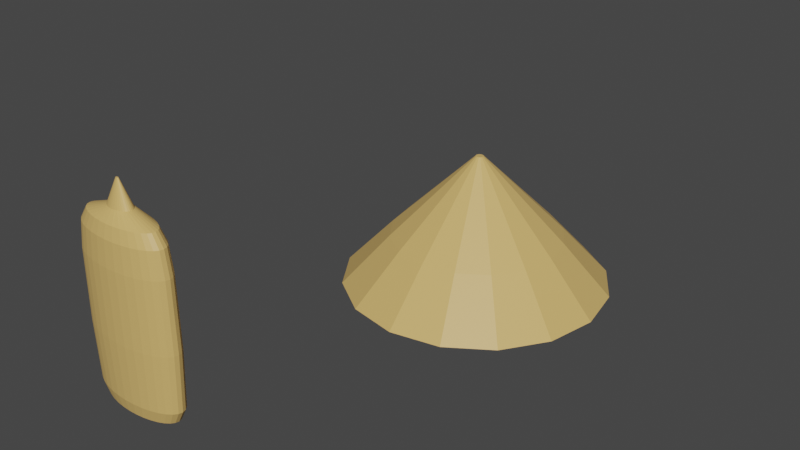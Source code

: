 # Source: Seeds.blend  (saved by Blender 2.90.8; exported with 4.5.12 LTS)
import bpy
from mathutils import Matrix  # noqa: F401  (used for matrix-valued properties, if any)

bpy.ops.wm.read_factory_settings(use_empty=True)
scene = bpy.context.scene
scene.name = 'Scene'

# ---- collections
col_collection = bpy.data.collections.new('Collection'); scene.collection.children.link(col_collection)

# ---- materials (node trees are filled in below, after node groups)
mat_sunflower_seed = bpy.data.materials.new('Sunflower seed')

# ---- material node trees
mat_sunflower_seed.use_nodes = True; mat_sunflower_seed.node_tree.nodes.clear()
_N = mat_sunflower_seed.node_tree.nodes; _L = mat_sunflower_seed.node_tree.links
n0 = _N.new('ShaderNodeBsdfPrincipled'); n0.name = 'Principled BSDF'; n0.location = (10, 300)
n0.distribution = 'GGX'
n0.subsurface_method = 'BURLEY'
n0.inputs[0].default_value = (0.7117, 0.4608, 0.1497, 1.0)
n0.inputs[3].default_value = 1.45
n0.inputs[27].default_value = (0.0, 0.0, 0.0, 1.0)
n0.inputs[28].default_value = 1.0
n1 = _N.new('ShaderNodeOutputMaterial'); n1.name = 'Material Output'; n1.location = (300, 300)
_L.new(n0.outputs[0], n1.inputs[0])
n1.is_active_output = True

# ---- world
world_world = bpy.data.worlds.new('World'); scene.world = world_world
world_world.use_nodes = True; world_world.node_tree.nodes.clear()
_N = world_world.node_tree.nodes; _L = world_world.node_tree.links
n0 = _N.new('ShaderNodeOutputWorld'); n0.name = 'World Output'; n0.location = (300, 300)
n1 = _N.new('ShaderNodeBackground'); n1.name = 'Background'; n1.location = (10, 300)
n1.inputs[0].default_value = (0.05088, 0.05088, 0.05088, 1.0)
_L.new(n1.outputs[0], n0.inputs[0])
n0.is_active_output = True
world_world.color = (0.05088, 0.05088, 0.05088)
world_world.use_sun_shadow = False
world_world.sun_shadow_jitter_overblur = 0.0

# ---- meshes
me_cylinder = bpy.data.meshes.new('Cylinder')
me_cylinder.from_pydata([(9.261e-08, 0.1351, 0.008142), (4.81e-08, 0.2809, 0.268), (0.06771, 0.1325, 0.008142), (0.1408, 0.2755, 0.268), (0.1328, 0.1248, 0.008142), (0.2762, 0.2595, 0.268), (0.1928, 0.1123, 0.008142), (0.4011, 0.2336, 0.268), (0.2454, 0.09551, 0.008142), (0.5104, 0.1986, 0.268), (0.2886, 0.07504, 0.008142), (0.6002, 0.1561, 0.268), (0.3207, 0.05169, 0.008142), (0.6669, 0.1075, 0.268), (0.3404, 0.02635, 0.008142), (0.708, 0.0548, 0.268), (0.3471, 2.703e-07, 0.008142), (0.7219, 2.397e-07, 0.268), (0.3404, -0.02635, 0.008142), (0.708, -0.0548, 0.268), (0.3207, -0.05169, 0.008142), (0.6669, -0.1075, 0.268), (0.2886, -0.07504, 0.008142), (0.6002, -0.1561, 0.268), (0.2454, -0.09551, 0.008142), (0.5104, -0.1986, 0.268), (0.1928, -0.1123, 0.008142), (0.4011, -0.2336, 0.268), (0.1328, -0.1248, 0.008142), (0.2762, -0.2595, 0.268), (0.06771, -0.1325, 0.008142), (0.1408, -0.2755, 0.268), (-2.049e-08, -0.1351, 0.008142), (-1.871e-07, -0.2809, 0.268), (-0.06771, -0.1325, 0.008142), (-0.1408, -0.2755, 0.268), (-0.1328, -0.1248, 0.008142), (-0.2763, -0.2595, 0.268), (-0.1928, -0.1123, 0.008142), (-0.4011, -0.2336, 0.268), (-0.2454, -0.09551, 0.008142), (-0.5104, -0.1986, 0.268), (-0.2886, -0.07504, 0.008142), (-0.6002, -0.1561, 0.268), (-0.3207, -0.05169, 0.008142), (-0.6669, -0.1075, 0.268), (-0.3404, -0.02635, 0.008142), (-0.708, -0.0548, 0.268), (-0.3471, 3.905e-07, 0.008142), (-0.7219, 4.898e-07, 0.268), (-0.3404, 0.02635, 0.008142), (-0.708, 0.0548, 0.268), (-0.3207, 0.05169, 0.008142), (-0.6669, 0.1075, 0.268), (-0.2886, 0.07504, 0.008142), (-0.6002, 0.1561, 0.268), (-0.2454, 0.09551, 0.008142), (-0.5104, 0.1986, 0.268), (-0.1928, 0.1123, 0.008142), (-0.4011, 0.2336, 0.268), (-0.1328, 0.1248, 0.008142), (-0.2762, 0.2595, 0.268), (-0.06771, 0.1325, 0.008142), (-0.1408, 0.2755, 0.268), (3.908e-08, 0.2968, 1.085), (0.1488, 0.2911, 1.085), (0.2919, 0.2742, 1.085), (0.4237, 0.2468, 1.085), (0.5393, 0.2099, 1.085), (0.6341, 0.1649, 1.085), (0.7046, 0.1136, 1.085), (0.748, 0.0579, 1.085), (0.7626, 2.364e-07, 1.085), (0.748, -0.0579, 1.085), (0.7046, -0.1136, 1.085), (0.6341, -0.1649, 1.085), (0.5393, -0.2099, 1.085), (0.4237, -0.2468, 1.085), (0.2919, -0.2742, 1.085), (0.1488, -0.2911, 1.085), (-2.094e-07, -0.2968, 1.085), (-0.1488, -0.2911, 1.085), (-0.2919, -0.2742, 1.085), (-0.4237, -0.2468, 1.085), (-0.5393, -0.2099, 1.085), (-0.6341, -0.1649, 1.085), (-0.7046, -0.1136, 1.085), (-0.748, -0.0579, 1.085), (-0.7626, 5.006e-07, 1.085), (-0.748, 0.0579, 1.085), (-0.7046, 0.1136, 1.085), (-0.6341, 0.1649, 1.085), (-0.5393, 0.2099, 1.085), (-0.4237, 0.2468, 1.085), (-0.2919, 0.2742, 1.085), (-0.1488, 0.2911, 1.085), (1.275e-07, 0.273, 2.441), (0.1369, 0.2677, 2.441), (0.2685, 0.2522, 2.441), (0.3897, 0.227, 2.441), (0.4961, 0.193, 2.441), (0.5833, 0.1517, 2.441), (0.6481, 0.1045, 2.441), (0.6881, 0.05326, 2.441), (0.7015, 2.411e-07, 2.441), (0.6881, -0.05326, 2.441), (0.6481, -0.1045, 2.441), (0.5833, -0.1517, 2.441), (0.4961, -0.193, 2.441), (0.3897, -0.227, 2.441), (0.2685, -0.2522, 2.441), (0.1369, -0.2677, 2.441), (-1.011e-07, -0.273, 2.441), (-0.1369, -0.2677, 2.441), (-0.2685, -0.2522, 2.441), (-0.3897, -0.227, 2.441), (-0.4961, -0.193, 2.441), (-0.5833, -0.1517, 2.441), (-0.6481, -0.1045, 2.441), (-0.6881, -0.05326, 2.441), (-0.7015, 4.841e-07, 2.441), (-0.6881, 0.05326, 2.441), (-0.6481, 0.1045, 2.441), (-0.5833, 0.1517, 2.441), (-0.4961, 0.193, 2.441), (-0.3897, 0.227, 2.441), (-0.2685, 0.2522, 2.441), (-0.1369, 0.2677, 2.441), (2.336e-07, 0.1174, 2.752), (0.0393, 0.1152, 2.752), (0.0771, 0.1085, 2.752), (0.1119, 0.09762, 2.752), (0.1425, 0.08302, 2.752), (0.1675, 0.06523, 2.752), (0.1861, 0.04493, 2.752), (0.1976, 0.02291, 2.752), (0.2015, 2.745e-07, 2.752), (0.1976, -0.02291, 2.752), (0.1861, -0.04493, 2.752), (0.1675, -0.06523, 2.752), (0.1425, -0.08302, 2.752), (0.1119, -0.09762, 2.752), (0.0771, -0.1085, 2.752), (0.0393, -0.1152, 2.752), (1.679e-07, -0.1174, 2.752), (-0.0393, -0.1152, 2.752), (-0.0771, -0.1085, 2.752), (-0.1119, -0.09762, 2.752), (-0.1425, -0.08302, 2.752), (-0.1675, -0.06523, 2.752), (-0.1861, -0.04493, 2.752), (-0.1976, -0.02291, 2.752), (-0.2015, 3.79e-07, 2.752), (-0.1976, 0.02291, 2.752), (-0.1861, 0.04493, 2.752), (-0.1675, 0.06523, 2.752), (-0.1425, 0.08302, 2.752), (-0.1119, 0.09762, 2.752), (-0.0771, 0.1085, 2.752), (-0.0393, 0.1152, 2.752), (1.874e-07, 0.01312, 3.098), (0.004392, 0.01287, 3.098), (0.008615, 0.01212, 3.098), (0.01251, 0.01091, 3.098), (0.01592, 0.009277, 3.098), (0.01872, 0.007289, 3.098), (0.0208, 0.005021, 3.098), (0.02208, 0.00256, 3.098), (0.02251, 3.003e-07, 3.098), (0.02208, -0.002559, 3.098), (0.0208, -0.00502, 3.098), (0.01872, -0.007289, 3.098), (0.01592, -0.009277, 3.098), (0.01251, -0.01091, 3.098), (0.008615, -0.01212, 3.098), (0.004392, -0.01287, 3.098), (1.8e-07, -0.01312, 3.098), (-0.004392, -0.01287, 3.098), (-0.008615, -0.01212, 3.098), (-0.01251, -0.01091, 3.098), (-0.01592, -0.009277, 3.098), (-0.01872, -0.007289, 3.098), (-0.0208, -0.00502, 3.098), (-0.02208, -0.002559, 3.098), (-0.02251, 3.12e-07, 3.098), (-0.02208, 0.00256, 3.098), (-0.0208, 0.005021, 3.098), (-0.01872, 0.007289, 3.098), (-0.01592, 0.009277, 3.098), (-0.01251, 0.01091, 3.098), (-0.008615, 0.01212, 3.098), (-0.004392, 0.01287, 3.098), (0.5864, 2.498e-07, 2.615), (0.5752, -0.04452, 2.615), (-0.5418, -0.08733, 2.615), (-0.5752, -0.04452, 2.615), (0.5418, -0.08733, 2.615), (-0.5864, 4.53e-07, 2.615), (0.4876, -0.1268, 2.615), (-0.5752, 0.04452, 2.615), (0.4147, -0.1614, 2.615), (-0.5418, 0.08733, 2.615), (0.3258, -0.1897, 2.615), (-0.4876, 0.1268, 2.615), (0.2244, -0.2108, 2.615), (1.639e-07, 0.2282, 2.615), (0.1144, 0.2238, 2.615), (-0.4147, 0.1614, 2.615), (0.1144, -0.2238, 2.615), (0.2244, 0.2108, 2.615), (-0.3258, 0.1897, 2.615), (-2.719e-08, -0.2282, 2.615), (0.3258, 0.1897, 2.615), (-0.2244, 0.2108, 2.615), (-0.1144, -0.2238, 2.615), (0.4147, 0.1614, 2.615), (-0.1144, 0.2238, 2.615), (-0.2244, -0.2108, 2.615), (0.4876, 0.1268, 2.615), (-0.3258, -0.1897, 2.615), (0.5418, 0.08733, 2.615), (-0.4147, -0.1614, 2.615), (0.5752, 0.04452, 2.615), (-0.4876, -0.1268, 2.615), (0.6254, 0.1626, 2.079), (0.695, 0.112, 2.079), (-0.4179, -0.2434, 2.079), (-0.5319, -0.207, 2.079), (0.7378, 0.05711, 2.079), (-0.6254, -0.1626, 2.079), (0.7522, 2.369e-07, 2.079), (-0.695, -0.112, 2.079), (0.7378, -0.05711, 2.079), (-0.7378, -0.05711, 2.079), (0.695, -0.112, 2.079), (-0.7522, 4.975e-07, 2.079), (0.6254, -0.1626, 2.079), (-0.7378, 0.05711, 2.079), (0.5319, -0.207, 2.079), (-0.695, 0.112, 2.079), (0.4179, -0.2434, 2.079), (-0.6254, 0.1626, 2.079), (0.2879, -0.2704, 2.079), (8.069e-08, 0.2927, 2.079), (0.1467, 0.2871, 2.079), (-0.5319, 0.207, 2.079), (0.1467, -0.2871, 2.079), (0.2879, 0.2704, 2.079), (-0.4179, 0.2434, 2.079), (-1.644e-07, -0.2927, 2.079), (0.4179, 0.2434, 2.079), (-0.2879, 0.2704, 2.079), (-0.1467, -0.2871, 2.079), (0.5319, 0.207, 2.079), (-0.1467, 0.2871, 2.079), (-0.2879, -0.2704, 2.079), (6.045e-08, 0.245, 0.0899), (0.1228, 0.2403, 0.0899), (0.241, 0.2264, 0.0899), (0.3498, 0.2037, 0.0899), (0.4453, 0.1733, 0.0899), (0.5236, 0.1361, 0.0899), (0.5818, 0.09377, 0.0899), (0.6176, 0.0478, 0.0899), (0.6297, 2.451e-07, 0.0899), (0.6176, -0.0478, 0.0899), (0.5818, -0.09377, 0.0899), (0.5236, -0.1361, 0.0899), (0.4453, -0.1733, 0.0899), (0.3498, -0.2037, 0.0899), (0.241, -0.2264, 0.0899), (0.1228, -0.2403, 0.0899), (-1.447e-07, -0.245, 0.0899), (-0.1228, -0.2403, 0.0899), (-0.241, -0.2264, 0.0899), (-0.3498, -0.2037, 0.0899), (-0.4453, -0.1733, 0.0899), (-0.5236, -0.1361, 0.0899), (-0.5818, -0.09377, 0.0899), (-0.6176, -0.0478, 0.0899), (-0.6297, 4.632e-07, 0.0899), (-0.6176, 0.0478, 0.0899), (-0.5818, 0.09377, 0.0899), (-0.5236, 0.1361, 0.0899), (-0.4453, 0.1733, 0.0899), (-0.3498, 0.2037, 0.0899), (-0.241, 0.2264, 0.0899), (-0.1228, 0.2403, 0.0899)], [], [(256, 1, 3, 257), (257, 3, 5, 258), (258, 5, 7, 259), (259, 7, 9, 260), (260, 9, 11, 261), (261, 11, 13, 262), (262, 13, 15, 263), (263, 15, 17, 264), (264, 17, 19, 265), (265, 19, 21, 266), (266, 21, 23, 267), (267, 23, 25, 268), (268, 25, 27, 269), (269, 27, 29, 270), (270, 29, 31, 271), (271, 31, 33, 272), (272, 33, 35, 273), (273, 35, 37, 274), (274, 37, 39, 275), (275, 39, 41, 276), (276, 41, 43, 277), (277, 43, 45, 278), (278, 45, 47, 279), (279, 47, 49, 280), (280, 49, 51, 281), (281, 51, 53, 282), (282, 53, 55, 283), (283, 55, 57, 284), (284, 57, 59, 285), (285, 59, 61, 286), (7, 5, 66, 67), (286, 61, 63, 287), (287, 63, 1, 256), (0, 2, 4, 6, 8, 10, 12, 14, 16, 18, 20, 22, 24, 26, 28, 30, 32, 34, 36, 38, 40, 42, 44, 46, 48, 50, 52, 54, 56, 58, 60, 62), (225, 224, 101, 102), (25, 23, 75, 76), (43, 41, 84, 85), (61, 59, 93, 94), (17, 15, 71, 72), (35, 33, 80, 81), (53, 51, 89, 90), (9, 7, 67, 68), (27, 25, 76, 77), (45, 43, 85, 86), (63, 61, 94, 95), (19, 17, 72, 73), (37, 35, 81, 82), (55, 53, 90, 91), (11, 9, 68, 69), (29, 27, 77, 78), (47, 45, 86, 87), (3, 1, 64, 65), (1, 63, 95, 64), (21, 19, 73, 74), (39, 37, 82, 83), (57, 55, 91, 92), (13, 11, 69, 70), (31, 29, 78, 79), (49, 47, 87, 88), (5, 3, 65, 66), (23, 21, 74, 75), (41, 39, 83, 84), (59, 57, 92, 93), (15, 13, 70, 71), (33, 31, 79, 80), (51, 49, 88, 89), (193, 192, 136, 137), (227, 226, 115, 116), (228, 225, 102, 103), (229, 227, 116, 117), (230, 228, 103, 104), (231, 229, 117, 118), (232, 230, 104, 105), (233, 231, 118, 119), (234, 232, 105, 106), (235, 233, 119, 120), (236, 234, 106, 107), (237, 235, 120, 121), (238, 236, 107, 108), (239, 237, 121, 122), (240, 238, 108, 109), (241, 239, 122, 123), (242, 240, 109, 110), (244, 243, 96, 97), (245, 241, 123, 124), (246, 242, 110, 111), (247, 244, 97, 98), (248, 245, 124, 125), (249, 246, 111, 112), (250, 247, 98, 99), (251, 248, 125, 126), (252, 249, 112, 113), (253, 250, 99, 100), (254, 251, 126, 127), (255, 252, 113, 114), (224, 253, 100, 101), (243, 254, 127, 96), (226, 255, 114, 115), (140, 139, 171, 172), (195, 194, 150, 151), (196, 193, 137, 138), (197, 195, 151, 152), (198, 196, 138, 139), (199, 197, 152, 153), (200, 198, 139, 140), (201, 199, 153, 154), (202, 200, 140, 141), (203, 201, 154, 155), (204, 202, 141, 142), (206, 205, 128, 129), (207, 203, 155, 156), (208, 204, 142, 143), (209, 206, 129, 130), (210, 207, 156, 157), (211, 208, 143, 144), (212, 209, 130, 131), (213, 210, 157, 158), (214, 211, 144, 145), (215, 212, 131, 132), (216, 213, 158, 159), (217, 214, 145, 146), (218, 215, 132, 133), (205, 216, 159, 128), (219, 217, 146, 147), (220, 218, 133, 134), (221, 219, 147, 148), (222, 220, 134, 135), (223, 221, 148, 149), (192, 222, 135, 136), (194, 223, 149, 150), (161, 160, 191, 190, 189, 188, 187, 186, 185, 184, 183, 182, 181, 180, 179, 178, 177, 176, 175, 174, 173, 172, 171, 170, 169, 168, 167, 166, 165, 164, 163, 162), (154, 153, 185, 186), (141, 140, 172, 173), (155, 154, 186, 187), (142, 141, 173, 174), (129, 128, 160, 161), (156, 155, 187, 188), (143, 142, 174, 175), (130, 129, 161, 162), (157, 156, 188, 189), (144, 143, 175, 176), (131, 130, 162, 163), (158, 157, 189, 190), (145, 144, 176, 177), (132, 131, 163, 164), (159, 158, 190, 191), (146, 145, 177, 178), (133, 132, 164, 165), (128, 159, 191, 160), (147, 146, 178, 179), (134, 133, 165, 166), (148, 147, 179, 180), (135, 134, 166, 167), (149, 148, 180, 181), (136, 135, 167, 168), (150, 149, 181, 182), (137, 136, 168, 169), (151, 150, 182, 183), (138, 137, 169, 170), (152, 151, 183, 184), (139, 138, 170, 171), (153, 152, 184, 185), (118, 117, 223, 194), (104, 103, 222, 192), (117, 116, 221, 223), (103, 102, 220, 222), (116, 115, 219, 221), (102, 101, 218, 220), (115, 114, 217, 219), (96, 127, 216, 205), (101, 100, 215, 218), (114, 113, 214, 217), (127, 126, 213, 216), (100, 99, 212, 215), (113, 112, 211, 214), (126, 125, 210, 213), (99, 98, 209, 212), (112, 111, 208, 211), (125, 124, 207, 210), (98, 97, 206, 209), (111, 110, 204, 208), (124, 123, 203, 207), (97, 96, 205, 206), (110, 109, 202, 204), (123, 122, 201, 203), (109, 108, 200, 202), (122, 121, 199, 201), (108, 107, 198, 200), (121, 120, 197, 199), (107, 106, 196, 198), (120, 119, 195, 197), (106, 105, 193, 196), (119, 118, 194, 195), (105, 104, 192, 193), (83, 82, 255, 226), (64, 95, 254, 243), (69, 68, 253, 224), (82, 81, 252, 255), (95, 94, 251, 254), (68, 67, 250, 253), (81, 80, 249, 252), (94, 93, 248, 251), (67, 66, 247, 250), (80, 79, 246, 249), (93, 92, 245, 248), (66, 65, 244, 247), (79, 78, 242, 246), (92, 91, 241, 245), (65, 64, 243, 244), (78, 77, 240, 242), (91, 90, 239, 241), (77, 76, 238, 240), (90, 89, 237, 239), (76, 75, 236, 238), (89, 88, 235, 237), (75, 74, 234, 236), (88, 87, 233, 235), (74, 73, 232, 234), (87, 86, 231, 233), (73, 72, 230, 232), (86, 85, 229, 231), (72, 71, 228, 230), (85, 84, 227, 229), (71, 70, 225, 228), (84, 83, 226, 227), (70, 69, 224, 225), (62, 287, 256, 0), (60, 286, 287, 62), (58, 285, 286, 60), (56, 284, 285, 58), (54, 283, 284, 56), (52, 282, 283, 54), (50, 281, 282, 52), (48, 280, 281, 50), (46, 279, 280, 48), (44, 278, 279, 46), (42, 277, 278, 44), (40, 276, 277, 42), (38, 275, 276, 40), (36, 274, 275, 38), (34, 273, 274, 36), (32, 272, 273, 34), (30, 271, 272, 32), (28, 270, 271, 30), (26, 269, 270, 28), (24, 268, 269, 26), (22, 267, 268, 24), (20, 266, 267, 22), (18, 265, 266, 20), (16, 264, 265, 18), (14, 263, 264, 16), (12, 262, 263, 14), (10, 261, 262, 12), (8, 260, 261, 10), (6, 259, 260, 8), (4, 258, 259, 6), (2, 257, 258, 4), (0, 256, 257, 2)])
_uv = me_cylinder.uv_layers.new(name='UVMap')
_uv.uv.foreach_set('vector', [1.0, 0.75, 1.0, 1.0, 0.9688, 1.0, 0.9688, 0.75, 0.9688, 0.75, 0.9688, 1.0, 0.9375, 1.0, 0.9375, 0.75, 0.9375, 0.75, 0.9375, 1.0, 0.9062, 1.0, 0.9062, 0.75, 0.9062, 0.75, 0.9062, 1.0, 0.875, 1.0, 0.875, 0.75, 0.875, 0.75, 0.875, 1.0, 0.8438, 1.0, 0.8438, 0.75, 0.8438, 0.75, 0.8438, 1.0, 0.8125, 1.0, 0.8125, 0.75, 0.8125, 0.75, 0.8125, 1.0, 0.7812, 1.0, 0.7812, 0.75, 0.7812, 0.75, 0.7812, 1.0, 0.75, 1.0, 0.75, 0.75, 0.75, 0.75, 0.75, 1.0, 0.7188, 1.0, 0.7188, 0.75, 0.7188, 0.75, 0.7188, 1.0, 0.6875, 1.0, 0.6875, 0.75, 0.6875, 0.75, 0.6875, 1.0, 0.6562, 1.0, 0.6562, 0.75, 0.6562, 0.75, 0.6562, 1.0, 0.625, 1.0, 0.625, 0.75, 0.625, 0.75, 0.625, 1.0, 0.5938, 1.0, 0.5938, 0.75, 0.5938, 0.75, 0.5938, 1.0, 0.5625, 1.0, 0.5625, 0.75, 0.5625, 0.75, 0.5625, 1.0, 0.5312, 1.0, 0.5312, 0.75, 0.5312, 0.75, 0.5312, 1.0, 0.5, 1.0, 0.5, 0.75, 0.5, 0.75, 0.5, 1.0, 0.4688, 1.0, 0.4688, 0.75, 0.4688, 0.75, 0.4688, 1.0, 0.4375, 1.0, 0.4375, 0.75, 0.4375, 0.75, 0.4375, 1.0, 0.4062, 1.0, 0.4062, 0.75, 0.4062, 0.75, 0.4062, 1.0, 0.375, 1.0, 0.375, 0.75, 0.375, 0.75, 0.375, 1.0, 0.3438, 1.0, 0.3438, 0.75, 0.3438, 0.75, 0.3438, 1.0, 0.3125, 1.0, 0.3125, 0.75, 0.3125, 0.75, 0.3125, 1.0, 0.2812, 1.0, 0.2812, 0.75, 0.2812, 0.75, 0.2812, 1.0, 0.25, 1.0, 0.25, 0.75, 0.25, 0.75, 0.25, 1.0, 0.2188, 1.0, 0.2188, 0.75, 0.2188, 0.75, 0.2188, 1.0, 0.1875, 1.0, 0.1875, 0.75, 0.1875, 0.75, 0.1875, 1.0, 0.1562, 1.0, 0.1562, 0.75, 0.1562, 0.75, 0.1562, 1.0, 0.125, 1.0, 0.125, 0.75, 0.125, 0.75, 0.125, 1.0, 0.09375, 1.0, 0.09375, 0.75, 0.09375, 0.75, 0.09375, 1.0, 0.0625, 1.0, 0.0625, 0.75, 0.9062, 1.0, 0.9375, 1.0, 0.9375, 1.0, 0.9062, 1.0, 0.0625, 0.75, 0.0625, 1.0, 0.03125, 1.0, 0.03125, 0.75, 0.03125, 0.75, 0.03125, 1.0, 0.0, 1.0, 0.0, 0.75, 0.75, 0.49, 0.7968, 0.4854, 0.8418, 0.4717, 0.8833, 0.4496, 0.9197, 0.4197, 0.9496, 0.3833, 0.9717, 0.3418, 0.9854, 0.2968, 0.99, 0.25, 0.9854, 0.2032, 0.9717, 0.1582, 0.9496, 0.1167, 0.9197, 0.08029, 0.8833, 0.05045, 0.8418, 0.02827, 0.7968, 0.01461, 0.75, 0.01, 0.7032, 0.01461, 0.6582, 0.02827, 0.6167, 0.05045, 0.5803, 0.08029, 0.5504, 0.1167, 0.5283, 0.1582, 0.5146, 0.2032, 0.51, 0.25, 0.5146, 0.2968, 0.5283, 0.3418, 0.5504, 0.3833, 0.5803, 0.4197, 0.6167, 0.4496, 0.6582, 0.4717, 0.7032, 0.4854, 0.8125, 1.0, 0.8438, 1.0, 0.8438, 1.0, 0.8125, 1.0, 0.625, 1.0, 0.6562, 1.0, 0.6562, 1.0, 0.625, 1.0, 0.3438, 1.0, 0.375, 1.0, 0.375, 1.0, 0.3438, 1.0, 0.0625, 1.0, 0.09375, 1.0, 0.09375, 1.0, 0.0625, 1.0, 0.75, 1.0, 0.7812, 1.0, 0.7812, 1.0, 0.75, 1.0, 0.4688, 1.0, 0.5, 1.0, 0.5, 1.0, 0.4688, 1.0, 0.1875, 1.0, 0.2188, 1.0, 0.2188, 1.0, 0.1875, 1.0, 0.875, 1.0, 0.9062, 1.0, 0.9062, 1.0, 0.875, 1.0, 0.5938, 1.0, 0.625, 1.0, 0.625, 1.0, 0.5938, 1.0, 0.3125, 1.0, 0.3438, 1.0, 0.3438, 1.0, 0.3125, 1.0, 0.03125, 1.0, 0.0625, 1.0, 0.0625, 1.0, 0.03125, 1.0, 0.7188, 1.0, 0.75, 1.0, 0.75, 1.0, 0.7188, 1.0, 0.4375, 1.0, 0.4688, 1.0, 0.4688, 1.0, 0.4375, 1.0, 0.1562, 1.0, 0.1875, 1.0, 0.1875, 1.0, 0.1562, 1.0, 0.8438, 1.0, 0.875, 1.0, 0.875, 1.0, 0.8438, 1.0, 0.5625, 1.0, 0.5938, 1.0, 0.5938, 1.0, 0.5625, 1.0, 0.2812, 1.0, 0.3125, 1.0, 0.3125, 1.0, 0.2812, 1.0, 0.9688, 1.0, 1.0, 1.0, 1.0, 1.0, 0.9688, 1.0, 0.0, 1.0, 0.03125, 1.0, 0.03125, 1.0, 0.0, 1.0, 0.6875, 1.0, 0.7188, 1.0, 0.7188, 1.0, 0.6875, 1.0, 0.4062, 1.0, 0.4375, 1.0, 0.4375, 1.0, 0.4062, 1.0, 0.125, 1.0, 0.1562, 1.0, 0.1562, 1.0, 0.125, 1.0, 0.8125, 1.0, 0.8438, 1.0, 0.8438, 1.0, 0.8125, 1.0, 0.5312, 1.0, 0.5625, 1.0, 0.5625, 1.0, 0.5312, 1.0, 0.25, 1.0, 0.2812, 1.0, 0.2812, 1.0, 0.25, 1.0, 0.9375, 1.0, 0.9688, 1.0, 0.9688, 1.0, 0.9375, 1.0, 0.6562, 1.0, 0.6875, 1.0, 0.6875, 1.0, 0.6562, 1.0, 0.375, 1.0, 0.4062, 1.0, 0.4062, 1.0, 0.375, 1.0, 0.09375, 1.0, 0.125, 1.0, 0.125, 1.0, 0.09375, 1.0, 0.7812, 1.0, 0.8125, 1.0, 0.8125, 1.0, 0.7812, 1.0, 0.5, 1.0, 0.5312, 1.0, 0.5312, 1.0, 0.5, 1.0, 0.2188, 1.0, 0.25, 1.0, 0.25, 1.0, 0.2188, 1.0, 0.7188, 1.0, 0.75, 1.0, 0.75, 1.0, 0.7188, 1.0, 0.375, 1.0, 0.4062, 1.0, 0.4062, 1.0, 0.375, 1.0, 0.7812, 1.0, 0.8125, 1.0, 0.8125, 1.0, 0.7812, 1.0, 0.3438, 1.0, 0.375, 1.0, 0.375, 1.0, 0.3438, 1.0, 0.75, 1.0, 0.7812, 1.0, 0.7812, 1.0, 0.75, 1.0, 0.3125, 1.0, 0.3438, 1.0, 0.3438, 1.0, 0.3125, 1.0, 0.7188, 1.0, 0.75, 1.0, 0.75, 1.0, 0.7188, 1.0, 0.2812, 1.0, 0.3125, 1.0, 0.3125, 1.0, 0.2812, 1.0, 0.6875, 1.0, 0.7188, 1.0, 0.7188, 1.0, 0.6875, 1.0, 0.25, 1.0, 0.2812, 1.0, 0.2812, 1.0, 0.25, 1.0, 0.6562, 1.0, 0.6875, 1.0, 0.6875, 1.0, 0.6562, 1.0, 0.2188, 1.0, 0.25, 1.0, 0.25, 1.0, 0.2188, 1.0, 0.625, 1.0, 0.6562, 1.0, 0.6562, 1.0, 0.625, 1.0, 0.1875, 1.0, 0.2188, 1.0, 0.2188, 1.0, 0.1875, 1.0, 0.5938, 1.0, 0.625, 1.0, 0.625, 1.0, 0.5938, 1.0, 0.1562, 1.0, 0.1875, 1.0, 0.1875, 1.0, 0.1562, 1.0, 0.5625, 1.0, 0.5938, 1.0, 0.5938, 1.0, 0.5625, 1.0, 0.9688, 1.0, 1.0, 1.0, 1.0, 1.0, 0.9688, 1.0, 0.125, 1.0, 0.1562, 1.0, 0.1562, 1.0, 0.125, 1.0, 0.5312, 1.0, 0.5625, 1.0, 0.5625, 1.0, 0.5312, 1.0, 0.9375, 1.0, 0.9688, 1.0, 0.9688, 1.0, 0.9375, 1.0, 0.09375, 1.0, 0.125, 1.0, 0.125, 1.0, 0.09375, 1.0, 0.5, 1.0, 0.5312, 1.0, 0.5312, 1.0, 0.5, 1.0, 0.9062, 1.0, 0.9375, 1.0, 0.9375, 1.0, 0.9062, 1.0, 0.0625, 1.0, 0.09375, 1.0, 0.09375, 1.0, 0.0625, 1.0, 0.4688, 1.0, 0.5, 1.0, 0.5, 1.0, 0.4688, 1.0, 0.875, 1.0, 0.9062, 1.0, 0.9062, 1.0, 0.875, 1.0, 0.03125, 1.0, 0.0625, 1.0, 0.0625, 1.0, 0.03125, 1.0, 0.4375, 1.0, 0.4688, 1.0, 0.4688, 1.0, 0.4375, 1.0, 0.8438, 1.0, 0.875, 1.0, 0.875, 1.0, 0.8438, 1.0, 0.0, 1.0, 0.03125, 1.0, 0.03125, 1.0, 0.0, 1.0, 0.4062, 1.0, 0.4375, 1.0, 0.4375, 1.0, 0.4062, 1.0, 0.625, 1.0, 0.6562, 1.0, 0.6562, 1.0, 0.625, 1.0, 0.2812, 1.0, 0.3125, 1.0, 0.3125, 1.0, 0.2812, 1.0, 0.6875, 1.0, 0.7188, 1.0, 0.7188, 1.0, 0.6875, 1.0, 0.25, 1.0, 0.2812, 1.0, 0.2812, 1.0, 0.25, 1.0, 0.6562, 1.0, 0.6875, 1.0, 0.6875, 1.0, 0.6562, 1.0, 0.2188, 1.0, 0.25, 1.0, 0.25, 1.0, 0.2188, 1.0, 0.625, 1.0, 0.6562, 1.0, 0.6562, 1.0, 0.625, 1.0, 0.1875, 1.0, 0.2188, 1.0, 0.2188, 1.0, 0.1875, 1.0, 0.5938, 1.0, 0.625, 1.0, 0.625, 1.0, 0.5938, 1.0, 0.1562, 1.0, 0.1875, 1.0, 0.1875, 1.0, 0.1562, 1.0, 0.5625, 1.0, 0.5938, 1.0, 0.5938, 1.0, 0.5625, 1.0, 0.9688, 1.0, 1.0, 1.0, 1.0, 1.0, 0.9688, 1.0, 0.125, 1.0, 0.1562, 1.0, 0.1562, 1.0, 0.125, 1.0, 0.5312, 1.0, 0.5625, 1.0, 0.5625, 1.0, 0.5312, 1.0, 0.9375, 1.0, 0.9688, 1.0, 0.9688, 1.0, 0.9375, 1.0, 0.09375, 1.0, 0.125, 1.0, 0.125, 1.0, 0.09375, 1.0, 0.5, 1.0, 0.5312, 1.0, 0.5312, 1.0, 0.5, 1.0, 0.9062, 1.0, 0.9375, 1.0, 0.9375, 1.0, 0.9062, 1.0, 0.0625, 1.0, 0.09375, 1.0, 0.09375, 1.0, 0.0625, 1.0, 0.4688, 1.0, 0.5, 1.0, 0.5, 1.0, 0.4688, 1.0, 0.875, 1.0, 0.9062, 1.0, 0.9062, 1.0, 0.875, 1.0, 0.03125, 1.0, 0.0625, 1.0, 0.0625, 1.0, 0.03125, 1.0, 0.4375, 1.0, 0.4688, 1.0, 0.4688, 1.0, 0.4375, 1.0, 0.8438, 1.0, 0.875, 1.0, 0.875, 1.0, 0.8438, 1.0, 0.0, 1.0, 0.03125, 1.0, 0.03125, 1.0, 0.0, 1.0, 0.4062, 1.0, 0.4375, 1.0, 0.4375, 1.0, 0.4062, 1.0, 0.8125, 1.0, 0.8438, 1.0, 0.8438, 1.0, 0.8125, 1.0, 0.375, 1.0, 0.4062, 1.0, 0.4062, 1.0, 0.375, 1.0, 0.7812, 1.0, 0.8125, 1.0, 0.8125, 1.0, 0.7812, 1.0, 0.3438, 1.0, 0.375, 1.0, 0.375, 1.0, 0.3438, 1.0, 0.75, 1.0, 0.7812, 1.0, 0.7812, 1.0, 0.75, 1.0, 0.3125, 1.0, 0.3438, 1.0, 0.3438, 1.0, 0.3125, 1.0, 0.2968, 0.4854, 0.25, 0.49, 0.2032, 0.4854, 0.1582, 0.4717, 0.1167, 0.4496, 0.08029, 0.4197, 0.05045, 0.3833, 0.02827, 0.3418, 0.01461, 0.2968, 0.01, 0.25, 0.01461, 0.2032, 0.02827, 0.1582, 0.05045, 0.1167, 0.08029, 0.08029, 0.1167, 0.05045, 0.1582, 0.02827, 0.2032, 0.01461, 0.25, 0.01, 0.2968, 0.01461, 0.3418, 0.02827, 0.3833, 0.05045, 0.4197, 0.08029, 0.4496, 0.1167, 0.4717, 0.1582, 0.4854, 0.2032, 0.49, 0.25, 0.4854, 0.2968, 0.4717, 0.3418, 0.4496, 0.3833, 0.4197, 0.4197, 0.3833, 0.4496, 0.3418, 0.4717, 0.1875, 1.0, 0.2188, 1.0, 0.2188, 1.0, 0.1875, 1.0, 0.5938, 1.0, 0.625, 1.0, 0.625, 1.0, 0.5938, 1.0, 0.1562, 1.0, 0.1875, 1.0, 0.1875, 1.0, 0.1562, 1.0, 0.5625, 1.0, 0.5938, 1.0, 0.5938, 1.0, 0.5625, 1.0, 0.9688, 1.0, 1.0, 1.0, 1.0, 1.0, 0.9688, 1.0, 0.125, 1.0, 0.1562, 1.0, 0.1562, 1.0, 0.125, 1.0, 0.5312, 1.0, 0.5625, 1.0, 0.5625, 1.0, 0.5312, 1.0, 0.9375, 1.0, 0.9688, 1.0, 0.9688, 1.0, 0.9375, 1.0, 0.09375, 1.0, 0.125, 1.0, 0.125, 1.0, 0.09375, 1.0, 0.5, 1.0, 0.5312, 1.0, 0.5312, 1.0, 0.5, 1.0, 0.9062, 1.0, 0.9375, 1.0, 0.9375, 1.0, 0.9062, 1.0, 0.0625, 1.0, 0.09375, 1.0, 0.09375, 1.0, 0.0625, 1.0, 0.4688, 1.0, 0.5, 1.0, 0.5, 1.0, 0.4688, 1.0, 0.875, 1.0, 0.9062, 1.0, 0.9062, 1.0, 0.875, 1.0, 0.03125, 1.0, 0.0625, 1.0, 0.0625, 1.0, 0.03125, 1.0, 0.4375, 1.0, 0.4688, 1.0, 0.4688, 1.0, 0.4375, 1.0, 0.8438, 1.0, 0.875, 1.0, 0.875, 1.0, 0.8438, 1.0, 0.0, 1.0, 0.03125, 1.0, 0.03125, 1.0, 0.0, 1.0, 0.4062, 1.0, 0.4375, 1.0, 0.4375, 1.0, 0.4062, 1.0, 0.8125, 1.0, 0.8438, 1.0, 0.8438, 1.0, 0.8125, 1.0, 0.375, 1.0, 0.4062, 1.0, 0.4062, 1.0, 0.375, 1.0, 0.7812, 1.0, 0.8125, 1.0, 0.8125, 1.0, 0.7812, 1.0, 0.3438, 1.0, 0.375, 1.0, 0.375, 1.0, 0.3438, 1.0, 0.75, 1.0, 0.7812, 1.0, 0.7812, 1.0, 0.75, 1.0, 0.3125, 1.0, 0.3438, 1.0, 0.3438, 1.0, 0.3125, 1.0, 0.7188, 1.0, 0.75, 1.0, 0.75, 1.0, 0.7188, 1.0, 0.2812, 1.0, 0.3125, 1.0, 0.3125, 1.0, 0.2812, 1.0, 0.6875, 1.0, 0.7188, 1.0, 0.7188, 1.0, 0.6875, 1.0, 0.25, 1.0, 0.2812, 1.0, 0.2812, 1.0, 0.25, 1.0, 0.6562, 1.0, 0.6875, 1.0, 0.6875, 1.0, 0.6562, 1.0, 0.2188, 1.0, 0.25, 1.0, 0.25, 1.0, 0.2188, 1.0, 0.3125, 1.0, 0.3438, 1.0, 0.3438, 1.0, 0.3125, 1.0, 0.75, 1.0, 0.7812, 1.0, 0.7812, 1.0, 0.75, 1.0, 0.3438, 1.0, 0.375, 1.0, 0.375, 1.0, 0.3438, 1.0, 0.7812, 1.0, 0.8125, 1.0, 0.8125, 1.0, 0.7812, 1.0, 0.375, 1.0, 0.4062, 1.0, 0.4062, 1.0, 0.375, 1.0, 0.8125, 1.0, 0.8438, 1.0, 0.8438, 1.0, 0.8125, 1.0, 0.4062, 1.0, 0.4375, 1.0, 0.4375, 1.0, 0.4062, 1.0, 0.0, 1.0, 0.03125, 1.0, 0.03125, 1.0, 0.0, 1.0, 0.8438, 1.0, 0.875, 1.0, 0.875, 1.0, 0.8438, 1.0, 0.4375, 1.0, 0.4688, 1.0, 0.4688, 1.0, 0.4375, 1.0, 0.03125, 1.0, 0.0625, 1.0, 0.0625, 1.0, 0.03125, 1.0, 0.875, 1.0, 0.9062, 1.0, 0.9062, 1.0, 0.875, 1.0, 0.4688, 1.0, 0.5, 1.0, 0.5, 1.0, 0.4688, 1.0, 0.0625, 1.0, 0.09375, 1.0, 0.09375, 1.0, 0.0625, 1.0, 0.9062, 1.0, 0.9375, 1.0, 0.9375, 1.0, 0.9062, 1.0, 0.5, 1.0, 0.5312, 1.0, 0.5312, 1.0, 0.5, 1.0, 0.09375, 1.0, 0.125, 1.0, 0.125, 1.0, 0.09375, 1.0, 0.9375, 1.0, 0.9688, 1.0, 0.9688, 1.0, 0.9375, 1.0, 0.5312, 1.0, 0.5625, 1.0, 0.5625, 1.0, 0.5312, 1.0, 0.125, 1.0, 0.1562, 1.0, 0.1562, 1.0, 0.125, 1.0, 0.9688, 1.0, 1.0, 1.0, 1.0, 1.0, 0.9688, 1.0, 0.5625, 1.0, 0.5938, 1.0, 0.5938, 1.0, 0.5625, 1.0, 0.1562, 1.0, 0.1875, 1.0, 0.1875, 1.0, 0.1562, 1.0, 0.5938, 1.0, 0.625, 1.0, 0.625, 1.0, 0.5938, 1.0, 0.1875, 1.0, 0.2188, 1.0, 0.2188, 1.0, 0.1875, 1.0, 0.625, 1.0, 0.6562, 1.0, 0.6562, 1.0, 0.625, 1.0, 0.2188, 1.0, 0.25, 1.0, 0.25, 1.0, 0.2188, 1.0, 0.6562, 1.0, 0.6875, 1.0, 0.6875, 1.0, 0.6562, 1.0, 0.25, 1.0, 0.2812, 1.0, 0.2812, 1.0, 0.25, 1.0, 0.6875, 1.0, 0.7188, 1.0, 0.7188, 1.0, 0.6875, 1.0, 0.2812, 1.0, 0.3125, 1.0, 0.3125, 1.0, 0.2812, 1.0, 0.7188, 1.0, 0.75, 1.0, 0.75, 1.0, 0.7188, 1.0, 0.4062, 1.0, 0.4375, 1.0, 0.4375, 1.0, 0.4062, 1.0, 0.0, 1.0, 0.03125, 1.0, 0.03125, 1.0, 0.0, 1.0, 0.8438, 1.0, 0.875, 1.0, 0.875, 1.0, 0.8438, 1.0, 0.4375, 1.0, 0.4688, 1.0, 0.4688, 1.0, 0.4375, 1.0, 0.03125, 1.0, 0.0625, 1.0, 0.0625, 1.0, 0.03125, 1.0, 0.875, 1.0, 0.9062, 1.0, 0.9062, 1.0, 0.875, 1.0, 0.4688, 1.0, 0.5, 1.0, 0.5, 1.0, 0.4688, 1.0, 0.0625, 1.0, 0.09375, 1.0, 0.09375, 1.0, 0.0625, 1.0, 0.9062, 1.0, 0.9375, 1.0, 0.9375, 1.0, 0.9062, 1.0, 0.5, 1.0, 0.5312, 1.0, 0.5312, 1.0, 0.5, 1.0, 0.09375, 1.0, 0.125, 1.0, 0.125, 1.0, 0.09375, 1.0, 0.9375, 1.0, 0.9688, 1.0, 0.9688, 1.0, 0.9375, 1.0, 0.5312, 1.0, 0.5625, 1.0, 0.5625, 1.0, 0.5312, 1.0, 0.125, 1.0, 0.1562, 1.0, 0.1562, 1.0, 0.125, 1.0, 0.9688, 1.0, 1.0, 1.0, 1.0, 1.0, 0.9688, 1.0, 0.5625, 1.0, 0.5938, 1.0, 0.5938, 1.0, 0.5625, 1.0, 0.1562, 1.0, 0.1875, 1.0, 0.1875, 1.0, 0.1562, 1.0, 0.5938, 1.0, 0.625, 1.0, 0.625, 1.0, 0.5938, 1.0, 0.1875, 1.0, 0.2188, 1.0, 0.2188, 1.0, 0.1875, 1.0, 0.625, 1.0, 0.6562, 1.0, 0.6562, 1.0, 0.625, 1.0, 0.2188, 1.0, 0.25, 1.0, 0.25, 1.0, 0.2188, 1.0, 0.6562, 1.0, 0.6875, 1.0, 0.6875, 1.0, 0.6562, 1.0, 0.25, 1.0, 0.2812, 1.0, 0.2812, 1.0, 0.25, 1.0, 0.6875, 1.0, 0.7188, 1.0, 0.7188, 1.0, 0.6875, 1.0, 0.2812, 1.0, 0.3125, 1.0, 0.3125, 1.0, 0.2812, 1.0, 0.7188, 1.0, 0.75, 1.0, 0.75, 1.0, 0.7188, 1.0, 0.3125, 1.0, 0.3438, 1.0, 0.3438, 1.0, 0.3125, 1.0, 0.75, 1.0, 0.7812, 1.0, 0.7812, 1.0, 0.75, 1.0, 0.3438, 1.0, 0.375, 1.0, 0.375, 1.0, 0.3438, 1.0, 0.7812, 1.0, 0.8125, 1.0, 0.8125, 1.0, 0.7812, 1.0, 0.375, 1.0, 0.4062, 1.0, 0.4062, 1.0, 0.375, 1.0, 0.8125, 1.0, 0.8438, 1.0, 0.8438, 1.0, 0.8125, 1.0, 0.03125, 0.5, 0.03125, 0.75, 0.0, 0.75, 0.0, 0.5, 0.0625, 0.5, 0.0625, 0.75, 0.03125, 0.75, 0.03125, 0.5, 0.09375, 0.5, 0.09375, 0.75, 0.0625, 0.75, 0.0625, 0.5, 0.125, 0.5, 0.125, 0.75, 0.09375, 0.75, 0.09375, 0.5, 0.1562, 0.5, 0.1562, 0.75, 0.125, 0.75, 0.125, 0.5, 0.1875, 0.5, 0.1875, 0.75, 0.1562, 0.75, 0.1562, 0.5, 0.2188, 0.5, 0.2188, 0.75, 0.1875, 0.75, 0.1875, 0.5, 0.25, 0.5, 0.25, 0.75, 0.2188, 0.75, 0.2188, 0.5, 0.2812, 0.5, 0.2812, 0.75, 0.25, 0.75, 0.25, 0.5, 0.3125, 0.5, 0.3125, 0.75, 0.2812, 0.75, 0.2812, 0.5, 0.3438, 0.5, 0.3438, 0.75, 0.3125, 0.75, 0.3125, 0.5, 0.375, 0.5, 0.375, 0.75, 0.3438, 0.75, 0.3438, 0.5, 0.4062, 0.5, 0.4062, 0.75, 0.375, 0.75, 0.375, 0.5, 0.4375, 0.5, 0.4375, 0.75, 0.4062, 0.75, 0.4062, 0.5, 0.4688, 0.5, 0.4688, 0.75, 0.4375, 0.75, 0.4375, 0.5, 0.5, 0.5, 0.5, 0.75, 0.4688, 0.75, 0.4688, 0.5, 0.5312, 0.5, 0.5312, 0.75, 0.5, 0.75, 0.5, 0.5, 0.5625, 0.5, 0.5625, 0.75, 0.5312, 0.75, 0.5312, 0.5, 0.5938, 0.5, 0.5938, 0.75, 0.5625, 0.75, 0.5625, 0.5, 0.625, 0.5, 0.625, 0.75, 0.5938, 0.75, 0.5938, 0.5, 0.6562, 0.5, 0.6562, 0.75, 0.625, 0.75, 0.625, 0.5, 0.6875, 0.5, 0.6875, 0.75, 0.6562, 0.75, 0.6562, 0.5, 0.7188, 0.5, 0.7188, 0.75, 0.6875, 0.75, 0.6875, 0.5, 0.75, 0.5, 0.75, 0.75, 0.7188, 0.75, 0.7188, 0.5, 0.7812, 0.5, 0.7812, 0.75, 0.75, 0.75, 0.75, 0.5, 0.8125, 0.5, 0.8125, 0.75, 0.7812, 0.75, 0.7812, 0.5, 0.8438, 0.5, 0.8438, 0.75, 0.8125, 0.75, 0.8125, 0.5, 0.875, 0.5, 0.875, 0.75, 0.8438, 0.75, 0.8438, 0.5, 0.9062, 0.5, 0.9062, 0.75, 0.875, 0.75, 0.875, 0.5, 0.9375, 0.5, 0.9375, 0.75, 0.9062, 0.75, 0.9062, 0.5, 0.9688, 0.5, 0.9688, 0.75, 0.9375, 0.75, 0.9375, 0.5, 1.0, 0.5, 1.0, 0.75, 0.9688, 0.75, 0.9688, 0.5])
me_cylinder.materials.append(mat_sunflower_seed)
me_cylinder.use_remesh_fix_poles = True
me_cylinder.use_remesh_preserve_attributes = False
me_cylinder.use_mirror_vertex_groups = False
me_cylinder.update()
me_cylinder_001 = bpy.data.meshes.new('Cylinder.001')
me_cylinder_001.from_pydata([(1.59e-08, 0.6744, 0.007779), (4.029e-08, 0.01951, 0.6741), (0.2581, 0.6231, 0.007779), (0.007467, 0.01803, 0.6741), (0.4769, 0.4769, 0.007779), (0.0138, 0.0138, 0.6741), (0.6231, 0.2581, 0.007779), (0.01803, 0.007467, 0.6741), (0.6744, -2.948e-08, 0.007779), (0.01951, 1.553e-07, 0.6741), (0.6231, -0.2581, 0.007779), (0.01803, -0.007466, 0.6741), (0.4769, -0.4769, 0.007779), (0.0138, -0.0138, 0.6741), (0.2581, -0.6231, 0.007779), (0.007467, -0.01803, 0.6741), (1.177e-07, -0.6744, 0.007779), (4.324e-08, -0.01951, 0.6741), (-0.2581, -0.6231, 0.007779), (-0.007467, -0.01803, 0.6741), (-0.4769, -0.4769, 0.007779), (-0.0138, -0.0138, 0.6741), (-0.6231, -0.2581, 0.007779), (-0.01803, -0.007466, 0.6741), (-0.6744, 8.042e-09, 0.007779), (-0.01951, 1.564e-07, 0.6741), (-0.6231, 0.2581, 0.007779), (-0.01803, 0.007467, 0.6741), (-0.4769, 0.4769, 0.007779), (-0.0138, 0.0138, 0.6741), (-0.2581, 0.6231, 0.007779), (-0.007467, 0.01803, 0.6741), (1.821e-08, 0.4356, 0.2632), (0.1667, 0.4025, 0.2632), (0.308, 0.308, 0.2632), (0.4025, 0.1667, 0.2632), (0.4356, 6.078e-08, 0.2632), (0.4025, -0.1667, 0.2632), (0.308, -0.308, 0.2632), (0.1667, -0.4025, 0.2632), (8.399e-08, -0.4356, 0.2632), (-0.1667, -0.4025, 0.2632), (-0.308, -0.308, 0.2632), (-0.4025, -0.1667, 0.2632), (-0.4356, 8.502e-08, 0.2632), (-0.4025, 0.1667, 0.2632), (-0.308, 0.308, 0.2632), (-0.1667, 0.4025, 0.2632)], [], [(32, 1, 3, 33), (33, 3, 5, 34), (34, 5, 7, 35), (35, 7, 9, 36), (36, 9, 11, 37), (37, 11, 13, 38), (38, 13, 15, 39), (39, 15, 17, 40), (40, 17, 19, 41), (41, 19, 21, 42), (42, 21, 23, 43), (43, 23, 25, 44), (44, 25, 27, 45), (45, 27, 29, 46), (3, 1, 31, 29, 27, 25, 23, 21, 19, 17, 15, 13, 11, 9, 7, 5), (46, 29, 31, 47), (47, 31, 1, 32), (0, 2, 4, 6, 8, 10, 12, 14, 16, 18, 20, 22, 24, 26, 28, 30), (30, 47, 32, 0), (28, 46, 47, 30), (26, 45, 46, 28), (24, 44, 45, 26), (22, 43, 44, 24), (20, 42, 43, 22), (18, 41, 42, 20), (16, 40, 41, 18), (14, 39, 40, 16), (12, 38, 39, 14), (10, 37, 38, 12), (8, 36, 37, 10), (6, 35, 36, 8), (4, 34, 35, 6), (2, 33, 34, 4), (0, 32, 33, 2)])
_uv = me_cylinder_001.uv_layers.new(name='UVMap')
_uv.uv.foreach_set('vector', [1.0, 0.75, 1.0, 1.0, 0.9375, 1.0, 0.9375, 0.75, 0.9375, 0.75, 0.9375, 1.0, 0.875, 1.0, 0.875, 0.75, 0.875, 0.75, 0.875, 1.0, 0.8125, 1.0, 0.8125, 0.75, 0.8125, 0.75, 0.8125, 1.0, 0.75, 1.0, 0.75, 0.75, 0.75, 0.75, 0.75, 1.0, 0.6875, 1.0, 0.6875, 0.75, 0.6875, 0.75, 0.6875, 1.0, 0.625, 1.0, 0.625, 0.75, 0.625, 0.75, 0.625, 1.0, 0.5625, 1.0, 0.5625, 0.75, 0.5625, 0.75, 0.5625, 1.0, 0.5, 1.0, 0.5, 0.75, 0.5, 0.75, 0.5, 1.0, 0.4375, 1.0, 0.4375, 0.75, 0.4375, 0.75, 0.4375, 1.0, 0.375, 1.0, 0.375, 0.75, 0.375, 0.75, 0.375, 1.0, 0.3125, 1.0, 0.3125, 0.75, 0.3125, 0.75, 0.3125, 1.0, 0.25, 1.0, 0.25, 0.75, 0.25, 0.75, 0.25, 1.0, 0.1875, 1.0, 0.1875, 0.75, 0.1875, 0.75, 0.1875, 1.0, 0.125, 1.0, 0.125, 0.75, 0.3418, 0.4717, 0.25, 0.49, 0.1582, 0.4717, 0.08029, 0.4197, 0.02827, 0.3418, 0.01, 0.25, 0.02827, 0.1582, 0.08029, 0.08029, 0.1582, 0.02827, 0.25, 0.01, 0.3418, 0.02827, 0.4197, 0.08029, 0.4717, 0.1582, 0.49, 0.25, 0.4717, 0.3418, 0.4197, 0.4197, 0.125, 0.75, 0.125, 1.0, 0.0625, 1.0, 0.0625, 0.75, 0.0625, 0.75, 0.0625, 1.0, 0.0, 1.0, 0.0, 0.75, 0.75, 0.49, 0.8418, 0.4717, 0.9197, 0.4197, 0.9717, 0.3418, 0.99, 0.25, 0.9717, 0.1582, 0.9197, 0.08029, 0.8418, 0.02827, 0.75, 0.01, 0.6582, 0.02827, 0.5803, 0.08029, 0.5283, 0.1582, 0.51, 0.25, 0.5283, 0.3418, 0.5803, 0.4197, 0.6582, 0.4717, 0.0625, 0.5, 0.0625, 0.75, 0.0, 0.75, 0.0, 0.5, 0.125, 0.5, 0.125, 0.75, 0.0625, 0.75, 0.0625, 0.5, 0.1875, 0.5, 0.1875, 0.75, 0.125, 0.75, 0.125, 0.5, 0.25, 0.5, 0.25, 0.75, 0.1875, 0.75, 0.1875, 0.5, 0.3125, 0.5, 0.3125, 0.75, 0.25, 0.75, 0.25, 0.5, 0.375, 0.5, 0.375, 0.75, 0.3125, 0.75, 0.3125, 0.5, 0.4375, 0.5, 0.4375, 0.75, 0.375, 0.75, 0.375, 0.5, 0.5, 0.5, 0.5, 0.75, 0.4375, 0.75, 0.4375, 0.5, 0.5625, 0.5, 0.5625, 0.75, 0.5, 0.75, 0.5, 0.5, 0.625, 0.5, 0.625, 0.75, 0.5625, 0.75, 0.5625, 0.5, 0.6875, 0.5, 0.6875, 0.75, 0.625, 0.75, 0.625, 0.5, 0.75, 0.5, 0.75, 0.75, 0.6875, 0.75, 0.6875, 0.5, 0.8125, 0.5, 0.8125, 0.75, 0.75, 0.75, 0.75, 0.5, 0.875, 0.5, 0.875, 0.75, 0.8125, 0.75, 0.8125, 0.5, 0.9375, 0.5, 0.9375, 0.75, 0.875, 0.75, 0.875, 0.5, 1.0, 0.5, 1.0, 0.75, 0.9375, 0.75, 0.9375, 0.5])
me_cylinder_001.materials.append(mat_sunflower_seed)
me_cylinder_001.use_remesh_fix_poles = True
me_cylinder_001.use_remesh_preserve_attributes = False
me_cylinder_001.use_mirror_vertex_groups = False
me_cylinder_001.update()

# ---- objects
ob_seed = bpy.data.objects.new('Seed', me_cylinder)
ob_cylinder = bpy.data.objects.new('Cylinder', me_cylinder_001)

# ---- transforms, parenting, visibility, modifiers, constraints
ob_seed.location = (-1.194, -2.071e-09, 0.01541)
ob_seed.lineart.crease_threshold = 0.0
ob_cylinder.location = (0.0, 5.166, 0.0)
ob_cylinder.scale = (2.925, 2.925, 2.925)
ob_cylinder.lineart.crease_threshold = 0.0

# ---- collection membership
col_collection.objects.link(ob_seed)
col_collection.objects.link(ob_cylinder)

# ---- scene / render settings (as saved in the file)
scene.frame_start = 1; scene.frame_end = 250; scene.frame_set(1)
scene.render.engine = 'CYCLES'
scene.cycles.use_denoising = False
scene.cycles.samples = 128
scene.cycles.sampling_pattern = 'TABULATED_SOBOL'
scene.cycles.use_adaptive_sampling = False
scene.cycles.use_light_tree = False
scene.view_settings.view_transform = 'Filmic'
bpy.context.view_layer.update()

# ---- added for rendering (the .blend has no active camera and no usable light): camera, sun
cam_auto = bpy.data.cameras.new('AutoCamera')
cam_auto.lens = 50.0
cam_auto.sensor_width = 36.0
cam_auto.clip_end = 1000.0
ob_auto_camera = bpy.data.objects.new('AutoCamera', cam_auto)
scene.collection.objects.link(ob_auto_camera)
ob_auto_camera.location = (8.29639, -6.53467, 8.20543)
ob_auto_camera.rotation_euler = (1.09748, -7.21219e-08, 0.694738)
scene.camera = ob_auto_camera
light_auto_sun = bpy.data.lights.new('AutoSun', 'SUN')
light_auto_sun.energy = 3.0
light_auto_sun.angle = 0.0523599
ob_auto_sun = bpy.data.objects.new('AutoSun', light_auto_sun)
scene.collection.objects.link(ob_auto_sun)
ob_auto_sun.rotation_euler = (0.872665, 0.174533, 0.523599)
bpy.context.view_layer.update()
